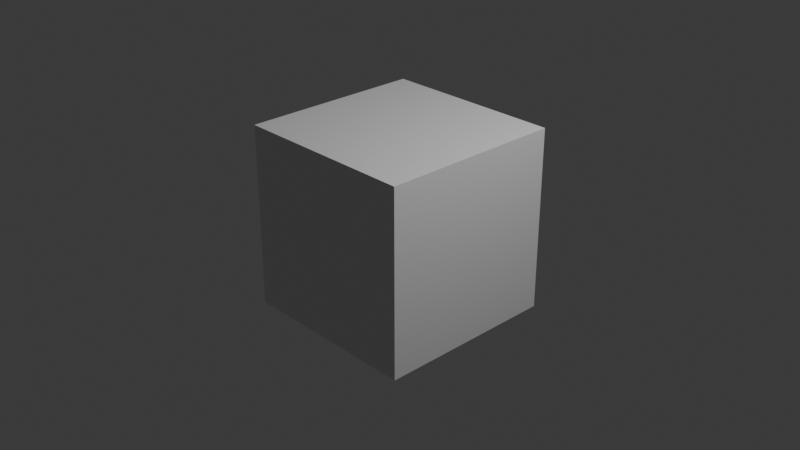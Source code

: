 # Source: practica1.blend  (saved by Blender 4.2.66; exported with 4.5.12 LTS)
import bpy
from mathutils import Matrix  # noqa: F401  (used for matrix-valued properties, if any)

bpy.ops.wm.read_factory_settings(use_empty=True)
scene = bpy.context.scene
scene.name = 'Scene'

# ---- collections
col_collection = bpy.data.collections.new('Collection'); scene.collection.children.link(col_collection)

# ---- materials (node trees are filled in below, after node groups)
mat_material = bpy.data.materials.new('Material')
mat_material.alpha_threshold = 0.0
mat_material.use_transparent_shadow = False
mat_material.roughness = 0.5
mat_material.line_color = (0.0, 0.0, 0.0, 1.0)

# ---- material node trees
mat_material.use_nodes = True; mat_material.node_tree.nodes.clear()
_N = mat_material.node_tree.nodes; _L = mat_material.node_tree.links
n0 = _N.new('ShaderNodeOutputMaterial'); n0.name = 'Material Output'; n0.location = (300, 300)
n1 = _N.new('ShaderNodeBsdfPrincipled'); n1.name = 'Principled BSDF'; n1.location = (10, 300)
n1.inputs[3].default_value = 1.45
_L.new(n1.outputs[0], n0.inputs[0])
n0.is_active_output = True

# ---- world
world_world = bpy.data.worlds.new('World'); scene.world = world_world
world_world.use_nodes = True; world_world.node_tree.nodes.clear()
_N = world_world.node_tree.nodes; _L = world_world.node_tree.links
n0 = _N.new('ShaderNodeOutputWorld'); n0.name = 'World Output'; n0.location = (300, 300)
n1 = _N.new('ShaderNodeBackground'); n1.name = 'Background'; n1.location = (10, 300)
n1.inputs[0].default_value = (0.05088, 0.05088, 0.05088, 1.0)
_L.new(n1.outputs[0], n0.inputs[0])
n0.is_active_output = True
world_world.color = (0.05088, 0.05088, 0.05088)
world_world.sun_shadow_jitter_overblur = 0.0

# ---- cameras
cam_camera = bpy.data.cameras.new('Camera')
cam_camera.clip_end = 100.0
cam_camera.ortho_scale = 7.314

# ---- lights
light_light = bpy.data.lights.new('Light', 'POINT')
light_light.energy = 1000.0
light_light.shadow_soft_size = 0.1

# ---- meshes
me_cube = bpy.data.meshes.new('Cube')
me_cube.from_pydata([(1.0, 1.0, 1.0), (1.0, 1.0, -1.0), (1.0, -1.0, 1.0), (1.0, -1.0, -1.0), (-1.0, 1.0, 1.0), (-1.0, 1.0, -1.0), (-1.0, -1.0, 1.0), (-1.0, -1.0, -1.0)], [], [(0, 4, 6, 2), (3, 2, 6, 7), (7, 6, 4, 5), (5, 1, 3, 7), (1, 0, 2, 3), (5, 4, 0, 1)])
_uv = me_cube.uv_layers.new(name='UVMap')
_uv.uv.foreach_set('vector', [0.625, 0.5, 0.875, 0.5, 0.875, 0.75, 0.625, 0.75, 0.375, 0.75, 0.625, 0.75, 0.625, 1.0, 0.375, 1.0, 0.375, 0.0, 0.625, 0.0, 0.625, 0.25, 0.375, 0.25, 0.125, 0.5, 0.375, 0.5, 0.375, 0.75, 0.125, 0.75, 0.375, 0.5, 0.625, 0.5, 0.625, 0.75, 0.375, 0.75, 0.375, 0.25, 0.625, 0.25, 0.625, 0.5, 0.375, 0.5])
me_cube.materials.append(mat_material)
me_cube.use_mirror_vertex_groups = False
me_cube.update()

# ---- objects
ob_cube = bpy.data.objects.new('Cube', me_cube)
ob_light = bpy.data.objects.new('Light', light_light)
ob_camera = bpy.data.objects.new('Camera', cam_camera)

# ---- transforms, parenting, visibility, modifiers, constraints
ob_cube.location = (0.0, 0.0, 0.0)
ob_cube.lock_rotations_4d = False
ob_cube.empty_display_type = 'ARROWS'
ob_cube.lineart.crease_threshold = 0.0
ob_light.location = (4.076, 1.005, 5.904)
ob_light.rotation_euler = (0.6503, 0.05522, 1.866)
ob_light.lock_rotations_4d = False
ob_light.empty_display_type = 'ARROWS'
ob_light.color = (0.0, 0.0, 0.0, 0.0)
ob_light.lineart.crease_threshold = 0.0
ob_camera.location = (7.359, -6.926, 4.958)
ob_camera.rotation_euler = (1.109, 0.0, 0.8149)
ob_camera.lock_rotations_4d = False
ob_camera.empty_display_type = 'ARROWS'
ob_camera.color = (0.0, 0.0, 0.0, 0.0)
ob_camera.display_type = 'WIRE'
ob_camera.lineart.crease_threshold = 0.0

# ---- collection membership
col_collection.objects.link(ob_cube)
col_collection.objects.link(ob_light)
col_collection.objects.link(ob_camera)

# ---- scene / render settings (as saved in the file)
scene.camera = ob_camera
scene.frame_start = 1; scene.frame_end = 250; scene.frame_set(0)
scene.render.engine = 'BLENDER_EEVEE_NEXT'
bpy.context.view_layer.update()
